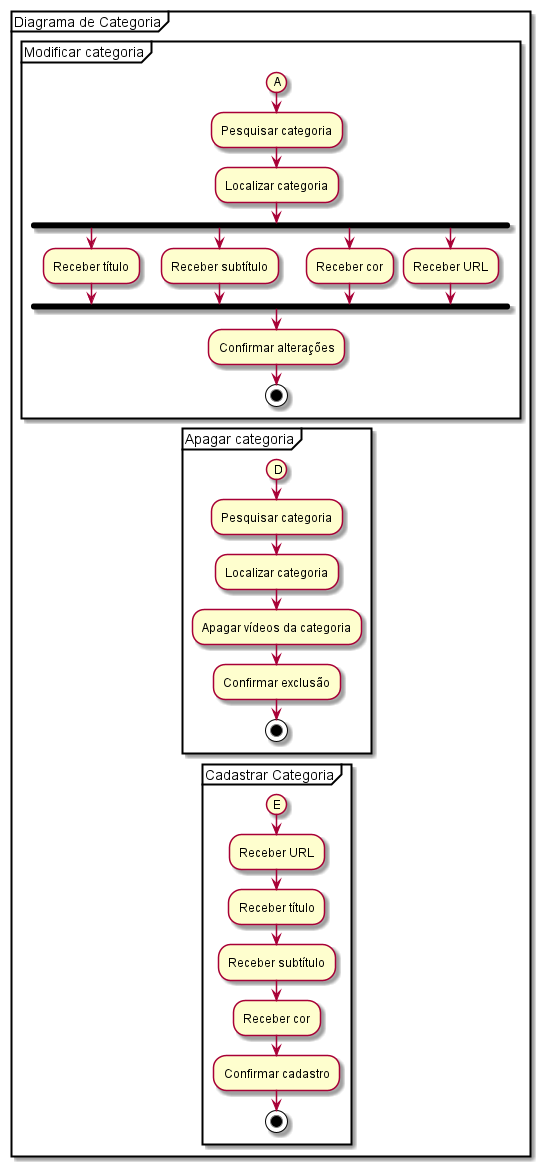

The diagram above was rendered by PlantUML. Its source (embedded in the PNG):
@startuml

partition "Diagrama de Categoria" {
    partition "Modificar categoria" {
        (A)
        :Pesquisar categoria;
        :Localizar categoria;
        fork
        :Receber título;
        fork again
        :Receber subtítulo;
        fork again
        :Receber cor;
        fork again
        :Receber URL;
        end fork
        :Confirmar alterações;
        stop
    }
    partition "Apagar categoria" {
        (D)
        :Pesquisar categoria;
        :Localizar categoria;
        :Apagar vídeos da categoria;
        :Confirmar exclusão;
        stop
    }
        partition "Cadastrar Categoria" {
        (E)
        :Receber URL;
        :Receber título;
        :Receber subtítulo;
        :Receber cor;
        :Confirmar cadastro;
        stop
    }
}
@enduml